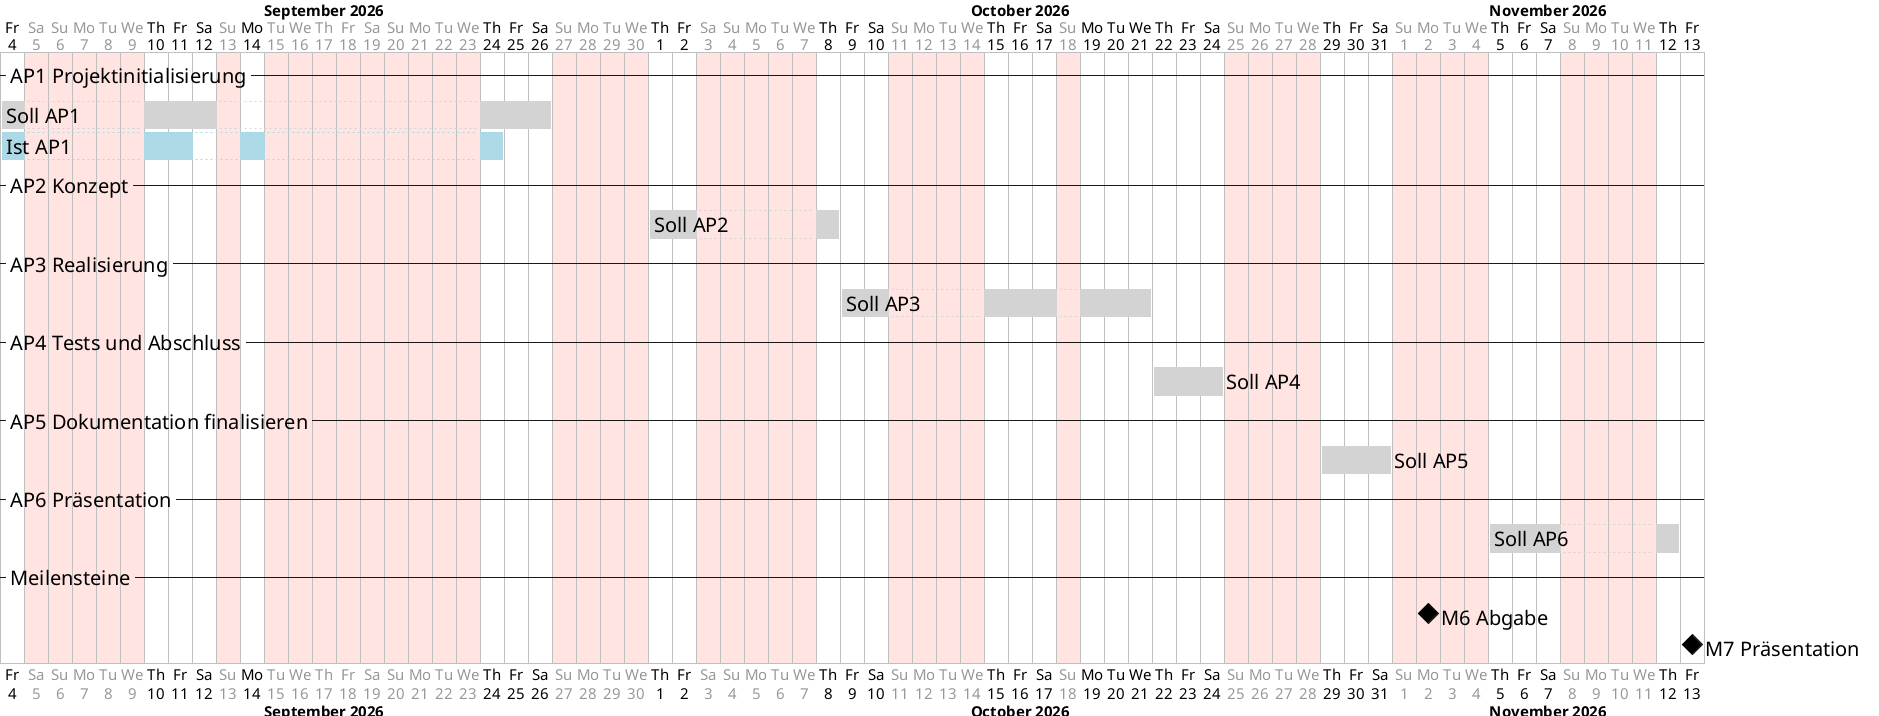

The diagram above was rendered by PlantUML. Its source (embedded in the PNG):
@startgantt
' Soll/Ist-Vergleich auf Phasenebene, für das Kapitel Reflexion.
' Während des Projekts laufend nachführen: pro Arbeitspaket die Ist-Zeile
' auf die effektiven Start- und Enddaten setzen. Quelle ist die Tabelle
' "Detailplanung und Aufwanderfassung" im Anhang.
' Rendern: plantuml -tpng -charset UTF-8 Terminplan_SollIst.puml

<style>
ganttDiagram {
  task { FontSize 20 }
  milestone { FontSize 20 }
  separator { FontSize 20 }
  timeline { FontSize 15 }
  closed { BackGroundColor MistyRose }
}
</style>

projectscale daily zoom 1
project starts 2026-09-04

monday are closed
tuesday are closed
wednesday are closed
sunday are closed

2026-09-05 to 2026-09-06 are closed
2026-09-17 to 2026-09-20 are closed
2026-10-03 to 2026-10-04 are closed
2026-10-19 to 2026-10-21 are open
' AP1.5 wurde am 11.09. und am Montag, 14.09., bearbeitet
2026-09-14 is open

-- AP1 Projektinitialisierung --
[Soll AP1] as [S1] starts 2026-09-04 and ends 2026-09-26
' Der 14.09. war nicht eingeplant
[S1] pauses on 2026-09-14
[Ist AP1] as [I1] starts 2026-09-04 and ends 2026-09-24
[I1] pauses on 2026-09-12

-- AP2 Konzept --
[Soll AP2] as [S2] starts 2026-10-01 and requires 3 days

-- AP3 Realisierung --
[Soll AP3] as [S3] starts 2026-10-09 and requires 8 days

-- AP4 Tests und Abschluss --
[Soll AP4] as [S4] starts 2026-10-22 and requires 3 days

-- AP5 Dokumentation finalisieren --
[Soll AP5] as [S5] starts 2026-10-29 and requires 3 days

-- AP6 Präsentation --
[Soll AP6] as [S6] starts 2026-11-05 and requires 4 days

-- Meilensteine --
[M6 Abgabe] happens 2026-11-02
[M7 Präsentation] happens 2026-11-13

[S1] is colored in LightGray
[S2] is colored in LightGray
[S3] is colored in LightGray
[S4] is colored in LightGray
[S5] is colored in LightGray
[S6] is colored in LightGray
[I1] is colored in LightBlue
@endgantt